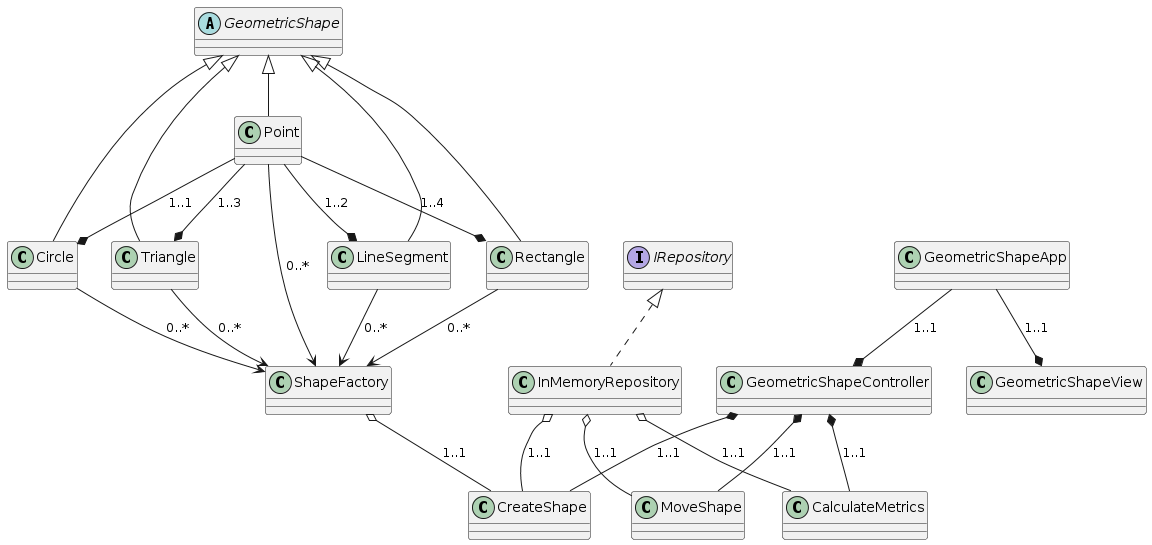

The diagram above was rendered by PlantUML. Its source (embedded in the PNG):
@startuml
skinparam classAttributeIconSize 0
skinparam groupInheritance 1

abstract GeometricShape {}
class Point {}
class LineSegment {}
class Circle {}
class Rectangle {}
class Triangle {}

interface IRepository {}

class InMemoryRepository {}

class CreateShape {}
class MoveShape {}
class CalculateMetrics {}

class ShapeFactory {}

class GeometricShapeController {}

class GeometricShapeView {}

class GeometricShapeApp {}

' Inheritance (Herança)
GeometricShape <|-- Point
GeometricShape <|-- LineSegment
GeometricShape <|-- Circle
GeometricShape <|-- Rectangle
GeometricShape <|-- Triangle

' Implement (Implementação)
IRepository <|.. InMemoryRepository

' Composition (Composição)
Point --* LineSegment : "1..2"
Point --* Circle : "1..1"
Point --* Rectangle : "1..4"
Point --* Triangle : "1..3"
GeometricShapeController *-- CreateShape : "1..1"
GeometricShapeController *-- MoveShape : "1..1"
GeometricShapeController *-- CalculateMetrics : "1..1"
GeometricShapeApp --* GeometricShapeView : "1..1"
GeometricShapeApp --* GeometricShapeController : "1..1"

' Aggregation (Agregação)
ShapeFactory o-- CreateShape : "1..1"
InMemoryRepository o-- CreateShape : "1..1"
InMemoryRepository o-- MoveShape : "1..1"
InMemoryRepository o-- CalculateMetrics : "1..1"

' Association (Associação)
Point --> ShapeFactory : "0..*"
LineSegment --> ShapeFactory : "0..*"
Circle --> ShapeFactory : "0..*"
Rectangle --> ShapeFactory : "0..*"
Triangle --> ShapeFactory : "0..*"
@enduml